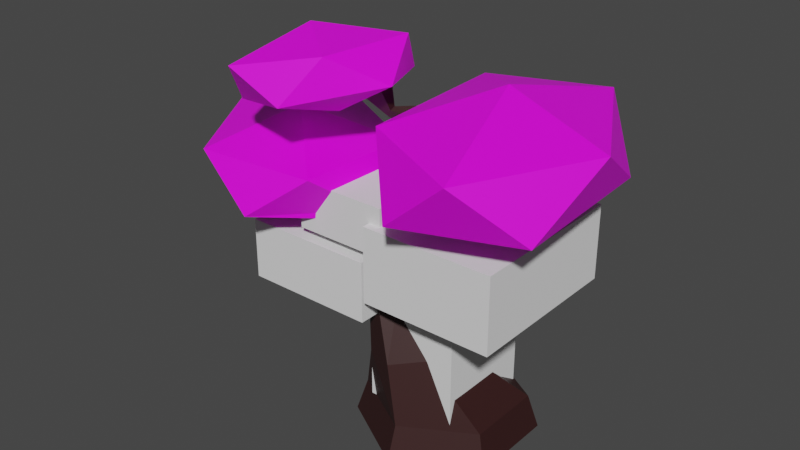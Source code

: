 # Source: branching-tree.blend  (saved by Blender 2.82.7; exported with 4.5.12 LTS)
import bpy
from mathutils import Matrix  # noqa: F401  (used for matrix-valued properties, if any)

bpy.ops.wm.read_factory_settings(use_empty=True)
scene = bpy.context.scene
scene.name = 'Scene'

# ---- collections
col_collection = bpy.data.collections.new('Collection'); scene.collection.children.link(col_collection)

# ---- images (referenced by path relative to the original .blend; pixels are not part of the script)
import os
ASSET_DIR = os.environ.get("B2B_ASSET_DIR", "")  # directory of the original .blend (textures are referenced by path, not embedded)
HERE = os.path.dirname(os.path.abspath(__file__))  # packed textures are extracted next to this script under _unpacked/

def load_image(name, relpath, width, height, colorspace="sRGB"):
    """Load a texture the original file referenced (path relative to the .blend, or extracted next to this script)."""
    p = next((c for c in (os.path.join(HERE, relpath), os.path.join(ASSET_DIR, relpath)) if relpath and os.path.exists(c)), "")
    if p:
        img = bpy.data.images.load(p, check_existing=True)
        img.name = name
    else:  # same state as the original file: an image datablock whose file is absent (Cycles renders it pink)
        img = bpy.data.images.new(name, width, height)
        img.source = "FILE"
        img.filepath = "//" + (relpath or name)
    img.colorspace_settings.name = colorspace
    return img
img_tree_green_jpg = load_image('tree-green.jpg', 'tree-green.jpg', 1024, 1024, 'sRGB')

# ---- materials (node trees are filled in below, after node groups)
mat_leaves = bpy.data.materials.new('leaves')
mat_leaves.use_transparent_shadow = False
mat_wood = bpy.data.materials.new('wood')
mat_wood.use_transparent_shadow = False

# ---- material node trees
mat_leaves.use_nodes = True; mat_leaves.node_tree.nodes.clear()
_N = mat_leaves.node_tree.nodes; _L = mat_leaves.node_tree.links
n0 = _N.new('ShaderNodeOutputMaterial'); n0.name = 'Material Output'; n0.location = (300, 300)
n1 = _N.new('ShaderNodeBsdfPrincipled'); n1.name = 'Principled BSDF'; n1.location = (10, 300)
n1.distribution = 'GGX'
n1.subsurface_method = 'BURLEY'
n1.inputs[3].default_value = 1.45
n1.inputs[27].default_value = (0.0, 0.0, 0.0, 1.0)
n1.inputs[28].default_value = 1.0
n2 = _N.new('ShaderNodeTexImage'); n2.name = 'Image Texture'; n2.location = (-384, 235)
n2.image = img_tree_green_jpg
_L.new(n1.outputs[0], n0.inputs[0])
_L.new(n2.outputs[0], n1.inputs[0])
n0.is_active_output = True
mat_wood.use_nodes = True; mat_wood.node_tree.nodes.clear()
_N = mat_wood.node_tree.nodes; _L = mat_wood.node_tree.links
n0 = _N.new('ShaderNodeOutputMaterial'); n0.name = 'Material Output'; n0.location = (300, 300)
n1 = _N.new('ShaderNodeBsdfPrincipled'); n1.name = 'Principled BSDF'; n1.location = (10, 300)
n1.distribution = 'GGX'
n1.subsurface_method = 'BURLEY'
n1.inputs[0].default_value = (0.0331, 0.009389, 0.009013, 1.0)
n1.inputs[3].default_value = 1.45
n1.inputs[27].default_value = (0.0, 0.0, 0.0, 1.0)
n1.inputs[28].default_value = 1.0
_L.new(n1.outputs[0], n0.inputs[0])
n0.is_active_output = True

# ---- world
world_world = bpy.data.worlds.new('World'); scene.world = world_world
world_world.use_nodes = True; world_world.node_tree.nodes.clear()
_N = world_world.node_tree.nodes; _L = world_world.node_tree.links
n0 = _N.new('ShaderNodeOutputWorld'); n0.name = 'World Output'; n0.location = (300, 300)
n1 = _N.new('ShaderNodeBackground'); n1.name = 'Background'; n1.location = (10, 300)
n1.inputs[0].default_value = (0.05088, 0.05088, 0.05088, 1.0)
_L.new(n1.outputs[0], n0.inputs[0])
n0.is_active_output = True
world_world.color = (0.05088, 0.05088, 0.05088)
world_world.use_sun_shadow = False
world_world.sun_shadow_jitter_overblur = 0.0

# ---- meshes
me_branching_tree = bpy.data.meshes.new('branching-tree')
me_branching_tree.from_pydata([(-0.0006592, 1.631, 0.01317), (-0.4316, -0.04486, 1.3), (1.412, 0.8156, 0.01317), (0.2568, -0.367, 1.397), (1.412, -0.8156, 0.01317), (0.3138, -1.086, 1.344), (-0.0006594, -1.631, 0.01317), (-0.3175, -1.484, 1.195), (-1.413, -0.8156, 0.01317), (-1.006, -1.162, 1.098), (-1.413, 0.8156, 0.01317), (-1.063, -0.4421, 1.15), (-0.4643, -0.6193, 2.428), (-0.8205, -0.4418, 2.446), (-0.4407, -1.016, 2.396), (-0.7733, -1.235, 2.382), (-1.13, -1.057, 2.216), (-1.153, -0.6607, 2.248), (-0.7099, -0.6853, 3.208), (-1.091, -0.4813, 3.515), (-0.6877, -1.141, 3.172), (-0.9505, -1.392, 3.319), (-1.337, -1.188, 2.993), (-1.359, -0.7329, 3.03), (1.191, -0.05666, 4.28), (0.6804, -2.751, 4.969), (-0.9106, 0.09758, 4.969), (0.4033, 2.733, 4.969), (2.806, 1.513, 4.969), (2.978, -1.876, 4.969), (-0.4236, -1.627, 6.084), (-0.5948, 1.763, 6.084), (1.703, 2.638, 6.084), (3.294, -0.2109, 6.084), (1.98, -2.847, 6.084), (1.191, -0.05666, 6.773), (-3.437, -0.3859, 3.43), (-2.801, -2.598, 3.974), (-5.288, -1.243, 3.974), (-5.218, 1.296, 3.974), (-2.686, 1.511, 3.974), (-1.193, -0.8953, 3.974), (-4.188, -2.283, 4.855), (-5.682, 0.1236, 4.855), (-4.073, 1.826, 4.855), (-1.586, 0.4717, 4.855), (-1.657, -2.068, 4.855), (-3.437, -0.3859, 5.399), (-1.78, -1.065, 5.853), (-3.212, -2.082, 6.04), (-3.011, -0.0619, 6.015), (-1.396, 0.6165, 6.343), (-0.5987, -0.9842, 6.57), (-1.721, -2.652, 6.382), (-3.713, -1.029, 6.645), (-2.591, 0.6386, 6.833), (-1.1, 0.06856, 7.175), (-1.301, -1.951, 7.2), (-2.916, -2.63, 6.872), (-2.532, -0.9484, 7.362), (-0.5991, -0.5716, 3.974), (-1.002, -0.5061, 3.998), (-0.6912, -0.8861, 4.126), (-0.8771, -0.8517, 4.085), (-2.262, -1.286, 3.733), (-1.814, -1.535, 3.849), (-1.863, -0.9881, 3.863), (-0.7412, -0.4039, 4.29), (-0.7751, -0.606, 4.418), (0.007173, -1.158, 4.716), (0.127, -0.6343, 4.544), (-0.333, -1.005, 4.891), (-0.2361, -0.3815, 4.741), (-1.102, -0.3901, 6.361), (-1.447, -0.3212, 6.146), (-1.095, -0.7106, 6.305), (-1.486, -0.7156, 6.095), (-2.22, -1.466, 3.739), (-0.6448, 0.1602, 5.881), (-0.7377, 0.4156, 5.597), (-0.6692, -0.2251, 5.726), (-0.8387, 0.04266, 5.352), (-1.051, -0.3776, 5.92), (-1.127, -0.3216, 5.791), (-1.049, -0.4951, 5.872), (-1.136, -0.444, 5.715), (-1.458, -1.156, 3.428), (-1.553, -0.9028, 3.251), (-1.361, -0.7505, 3.459), (-1.578, -1.095, 3.263), (-0.5938, -0.4556, 4.499), (-0.6235, -0.6122, 4.519), (-0.5078, -0.7177, 4.442), (-0.4478, -0.5545, 4.402), (-0.0006592, 1.861, -0.6953), (1.611, 0.9304, -0.6953), (1.611, -0.9304, -0.6953), (-0.0006594, -1.861, -0.6953), (-1.612, -0.9304, -0.6953), (-1.612, 0.9304, -0.6953)], [(26, 71), (25, 69)], [(0, 1, 3, 2), (2, 3, 5, 4), (4, 5, 7, 6), (6, 7, 9, 8), (9, 7, 15, 16), (8, 9, 11, 10), (10, 11, 1, 0), (2, 4, 96, 95), (17, 16, 22, 23), (5, 3, 12, 14), (11, 9, 16, 17), (3, 1, 13, 12), (7, 5, 14, 15), (1, 11, 17, 13), (15, 14, 20, 21), (12, 13, 19, 18), (13, 17, 23, 19), (16, 15, 21, 22), (14, 12, 18, 20), (19, 23, 87, 88), (25, 24, 29), (24, 26, 27), (24, 27, 28), (24, 28, 29), (25, 29, 34), (26, 25, 30), (27, 26, 31), (28, 27, 32), (29, 28, 33), (25, 34, 30), (78, 30, 80), (27, 31, 32), (28, 32, 33), (29, 33, 34), (30, 34, 35), (31, 30, 35), (32, 31, 35), (33, 32, 35), (34, 33, 35), (36, 37, 38), (36, 38, 39), (36, 39, 40), (36, 40, 41), (37, 41, 46), (38, 37, 42), (39, 38, 43), (40, 39, 44), (41, 40, 45), (37, 46, 42), (38, 42, 43), (39, 43, 44), (40, 44, 45), (41, 45, 46), (42, 46, 47), (43, 42, 47), (44, 43, 47), (45, 44, 47), (46, 45, 47), (48, 49, 50), (49, 48, 53), (48, 50, 51), (48, 52, 53), (49, 53, 58), (50, 49, 54), (51, 50, 55), (52, 51, 56), (53, 52, 57), (49, 58, 54), (50, 54, 55), (51, 55, 56), (52, 56, 57), (53, 57, 58), (54, 58, 59), (55, 54, 59), (56, 55, 59), (57, 56, 59), (58, 57, 59), (19, 21, 63, 61), (62, 60, 93, 92), (20, 18, 60, 62), (21, 20, 62, 63), (18, 19, 61, 60), (66, 64, 36), (22, 21, 86, 89), (21, 19, 88, 86), (23, 22, 89, 87), (65, 66, 41, 37), (37, 36, 64, 77), (63, 62, 68), (60, 61, 67), (61, 63, 68, 67), (69, 70, 24), (68, 62, 92, 91), (67, 68, 91, 90), (60, 67, 90, 93), (71, 69, 24, 25), (72, 71, 25, 26), (70, 72, 26, 24), (71, 25, 26, 72), (73, 74, 83, 82), (73, 51, 52), (51, 73, 74), (51, 74, 48), (48, 74, 76), (48, 75, 76), (48, 75, 52), (52, 75, 73), (77, 65, 37), (41, 66, 36), (78, 79, 81, 80), (74, 76, 85, 83), (75, 73, 82, 84), (76, 75, 84, 85), (30, 31, 78), (80, 30, 26, 81), (26, 79, 81), (78, 31, 79), (26, 79, 31), (83, 85, 81, 79), (84, 82, 78, 80), (85, 84, 80, 81), (82, 83, 79, 78), (86, 88, 66, 65), (87, 89, 77, 64), (89, 86, 65, 77), (88, 87, 64, 66), (93, 90, 72, 70), (92, 93, 70, 69), (91, 92, 69, 71), (90, 91, 71, 72), (94, 95, 96, 97, 98, 99), (8, 10, 99, 98), (0, 2, 95, 94), (4, 6, 97, 96), (10, 0, 94, 99), (6, 8, 98, 97)])
me_branching_tree.polygons.foreach_set('material_index', [1, 1, 1, 1, 1, 1, 1, 1, 1, 1, 1, 1, 1, 1, 1, 1, 1, 1, 1, 1, 0, 0, 0, 0, 0, 0, 0, 0, 0, 0, 0, 0, 0, 0, 0, 0, 0, 0, 0, 0, 0, 0, 0, 0, 0, 0, 0, 0, 0, 0, 0, 0, 0, 0, 0, 0, 0, 0, 0, 0, 0, 0, 0, 0, 0, 0, 0, 0, 0, 0, 0, 0, 0, 0, 0, 0, 0, 1, 1, 1, 1, 1, 0, 1, 1, 1, 0, 0, 1, 1, 1, 0, 1, 1, 1, 0, 0, 0, 0, 1, 0, 0, 0, 0, 0, 0, 0, 0, 0, 0, 1, 1, 1, 0, 0, 0, 0, 0, 1, 1, 1, 1, 1, 1, 1, 1, 1, 1, 1, 1, 1, 1, 1, 1, 1, 1])
_uv = me_branching_tree.uv_layers.new(name='UVMap')
_uv.uv.foreach_set('vector', [1.0, 0.5, 1.0, 1.0, 0.8333, 1.0, 0.8333, 0.5, 0.8333, 0.5, 0.8333, 1.0, 0.6667, 1.0, 0.6667, 0.5, 0.6667, 0.5, 0.6667, 1.0, 0.5, 1.0, 0.5, 0.5, 0.5, 0.5, 0.5, 1.0, 0.3333, 1.0, 0.3333, 0.5, 0.3333, 1.0, 0.5, 1.0, 0.5, 1.0, 0.3333, 1.0, 0.3333, 0.5, 0.3333, 1.0, 0.1667, 1.0, 0.1667, 0.5, 0.1667, 0.5, 0.1667, 1.0, -8.941e-08, 1.0, -8.941e-08, 0.5, 0.8333, 0.5, 0.6667, 0.5, 0.6667, 0.5, 0.8333, 0.5, 0.1667, 1.0, 0.3333, 1.0, 0.3333, 1.0, 0.1667, 1.0, 0.6667, 1.0, 0.8333, 1.0, 0.8333, 1.0, 0.6667, 1.0, 0.1667, 1.0, 0.3333, 1.0, 0.3333, 1.0, 0.1667, 1.0, 0.8333, 1.0, 1.0, 1.0, 1.0, 1.0, 0.8333, 1.0, 0.5, 1.0, 0.6667, 1.0, 0.6667, 1.0, 0.5, 1.0, -8.941e-08, 1.0, 0.1667, 1.0, 0.1667, 1.0, -8.941e-08, 1.0, 0.5, 1.0, 0.6667, 1.0, 0.6667, 1.0, 0.5, 1.0, 0.8333, 1.0, 1.0, 1.0, 1.0, 1.0, 0.8333, 1.0, -8.941e-08, 1.0, 0.1667, 1.0, 0.1667, 1.0, -8.941e-08, 1.0, 0.3333, 1.0, 0.5, 1.0, 0.5, 1.0, 0.3333, 1.0, 0.6667, 1.0, 0.8333, 1.0, 0.8333, 1.0, 0.6667, 1.0, -8.941e-08, 1.0, 0.1667, 1.0, 0.1667, 1.0, -8.941e-08, 1.0, 0.7273, 0.1575, 0.6364, 0.0, 0.5455, 0.1575, 0.09091, 0.0, 0.0, 0.1575, 0.1818, 0.1575, 0.2727, 0.0, 0.1818, 0.1575, 0.3636, 0.1575, 0.4545, 0.0, 0.3636, 0.1575, 0.5455, 0.1575, 0.7273, 0.1575, 0.5455, 0.1575, 0.6364, 0.3149, 0.9091, 0.1575, 0.7273, 0.1575, 0.8182, 0.3149, 0.1818, 0.1575, 0.0, 0.1575, 0.09091, 0.3149, 0.3636, 0.1575, 0.1818, 0.1575, 0.2727, 0.3149, 0.5455, 0.1575, 0.3636, 0.1575, 0.4545, 0.3149, 0.7273, 0.1575, 0.6364, 0.3149, 0.8182, 0.3149, 0.8333, 1.0, 0.0, 0.0, 0.6667, 1.0, 0.1818, 0.1575, 0.09091, 0.3149, 0.2727, 0.3149, 0.3636, 0.1575, 0.2727, 0.3149, 0.4545, 0.3149, 0.5455, 0.1575, 0.4545, 0.3149, 0.6364, 0.3149, 0.8182, 0.3149, 0.6364, 0.3149, 0.7273, 0.4724, 1.0, 0.3149, 0.8182, 0.3149, 0.9091, 0.4724, 0.2727, 0.3149, 0.09091, 0.3149, 0.1818, 0.4724, 0.4545, 0.3149, 0.2727, 0.3149, 0.3636, 0.4724, 0.6364, 0.3149, 0.4545, 0.3149, 0.5455, 0.4724, 0.8182, 0.0, 0.7273, 0.1575, 0.9091, 0.1575, 0.09091, 0.0, 0.0, 0.1575, 0.1818, 0.1575, 0.2727, 0.0, 0.1818, 0.1575, 0.3636, 0.1575, 0.4545, 0.0, 0.3636, 0.1575, 0.5455, 0.1575, 0.7273, 0.1575, 0.5455, 0.1575, 0.6364, 0.3149, 0.9091, 0.1575, 0.7273, 0.1575, 0.8182, 0.3149, 0.1818, 0.1575, 0.0, 0.1575, 0.09091, 0.3149, 0.3636, 0.1575, 0.1818, 0.1575, 0.2727, 0.3149, 0.5455, 0.1575, 0.3636, 0.1575, 0.4545, 0.3149, 0.7273, 0.1575, 0.6364, 0.3149, 0.8182, 0.3149, 0.9091, 0.1575, 0.8182, 0.3149, 1.0, 0.3149, 0.1818, 0.1575, 0.09091, 0.3149, 0.2727, 0.3149, 0.3636, 0.1575, 0.2727, 0.3149, 0.4545, 0.3149, 0.5455, 0.1575, 0.4545, 0.3149, 0.6364, 0.3149, 0.8182, 0.3149, 0.6364, 0.3149, 0.7273, 0.4724, 1.0, 0.3149, 0.8182, 0.3149, 0.9091, 0.4724, 0.2727, 0.3149, 0.09091, 0.3149, 0.1818, 0.4724, 0.4545, 0.3149, 0.2727, 0.3149, 0.3636, 0.4724, 0.6364, 0.3149, 0.4545, 0.3149, 0.5455, 0.4724, 0.8182, 0.0, 0.7273, 0.1575, 0.9091, 0.1575, 0.7273, 0.1575, 0.6364, 0.0, 0.5455, 0.1575, 0.09091, 0.0, 0.0, 0.1575, 0.1818, 0.1575, 0.4545, 0.0, 0.3636, 0.1575, 0.5455, 0.1575, 0.7273, 0.1575, 0.5455, 0.1575, 0.6364, 0.3149, 0.9091, 0.1575, 0.7273, 0.1575, 0.8182, 0.3149, 0.1818, 0.1575, 0.0, 0.1575, 0.09091, 0.3149, 0.3636, 0.1575, 0.1818, 0.1575, 0.2727, 0.3149, 0.5455, 0.1575, 0.3636, 0.1575, 0.4545, 0.3149, 0.7273, 0.1575, 0.6364, 0.3149, 0.8182, 0.3149, 0.9091, 0.1575, 0.8182, 0.3149, 1.0, 0.3149, 0.1818, 0.1575, 0.09091, 0.3149, 0.2727, 0.3149, 0.3636, 0.1575, 0.2727, 0.3149, 0.4545, 0.3149, 0.5455, 0.1575, 0.4545, 0.3149, 0.6364, 0.3149, 0.8182, 0.3149, 0.6364, 0.3149, 0.7273, 0.4724, 1.0, 0.3149, 0.8182, 0.3149, 0.9091, 0.4724, 0.2727, 0.3149, 0.09091, 0.3149, 0.1818, 0.4724, 0.4545, 0.3149, 0.2727, 0.3149, 0.3636, 0.4724, 0.6364, 0.3149, 0.4545, 0.3149, 0.5455, 0.4724, -8.941e-08, 1.0, 0.5, 1.0, 0.5, 1.0, -8.941e-08, 1.0, 0.6667, 1.0, 0.8333, 1.0, 0.8333, 1.0, 0.6667, 1.0, 0.6667, 1.0, 0.8333, 1.0, 0.8333, 1.0, 0.6667, 1.0, 0.5, 1.0, 0.6667, 1.0, 0.6667, 1.0, 0.5, 1.0, 0.8333, 1.0, 1.0, 1.0, 1.0, 1.0, 0.8333, 1.0, -8.941e-08, 1.0, 0.1667, 1.0, 0.1667, 1.0, 0.3333, 1.0, 0.5, 1.0, 0.5, 1.0, 0.249, 1.0, 0.5, 1.0, -8.941e-08, 1.0, -8.941e-08, 1.0, 0.5, 1.0, 0.1667, 1.0, 0.3333, 1.0, 0.249, 1.0, 0.1667, 1.0, 0.5, 1.0, -8.941e-08, 1.0, -8.941e-08, 1.0, 0.5, 1.0, 0.7273, 0.1575, 0.1667, 1.0, 0.1667, 1.0, 0.1667, 1.0, 0.5, 1.0, 0.6667, 1.0, 0.5, 1.0, 0.8333, 1.0, 1.0, 1.0, 0.8333, 1.0, -8.941e-08, 1.0, 0.5, 1.0, 0.5, 1.0, -8.941e-08, 1.0, 0.6667, 1.0, 0.8333, 1.0, 0.6667, 1.0, 0.6667, 1.0, 0.6667, 1.0, 0.6667, 1.0, 0.6667, 1.0, 0.8333, 1.0, 0.6667, 1.0, 0.6667, 1.0, 0.8333, 1.0, 0.8333, 1.0, 0.8333, 1.0, 0.8333, 1.0, 0.8333, 1.0, 0.6667, 1.0, 0.6667, 1.0, 0.6667, 1.0, 0.6667, 1.0, 0.8333, 1.0, 0.6667, 1.0, 0.6667, 1.0, 0.9091, 0.1575, 0.8333, 1.0, 0.8333, 1.0, 0.8333, 1.0, 0.8333, 1.0, 0.0, 0.0, 0.0, 0.0, 0.0, 0.0, 0.0, 0.0, 0.0, 0.0, -8.941e-08, 1.0, -8.941e-08, 1.0, 0.0, 0.0, 0.0, 0.0, 0.1818, 0.1575, 0.3636, 0.1575, 0.1818, 0.1575, 0.0, 0.0, -8.941e-08, 1.0, 0.1818, 0.1575, -8.941e-08, 1.0, 0.09091, 0.0, 0.09091, 0.0, -8.941e-08, 1.0, 0.5, 1.0, 0.09091, 0.0, 0.6667, 1.0, 0.5, 1.0, 0.09091, 0.0, 0.6667, 1.0, 0.3636, 0.1575, 0.0, 0.0, 0.0, 0.0, 0.0, 0.0, 0.1667, 1.0, 0.5, 1.0, 0.5, 1.0, -8.941e-08, 1.0, -8.941e-08, 1.0, 0.1667, 1.0, 0.8333, 1.0, -8.941e-08, 1.0, 0.5, 1.0, 0.6667, 1.0, -8.941e-08, 1.0, 0.5, 1.0, 0.5, 1.0, -8.941e-08, 1.0, 0.0, 0.0, 0.0, 0.0, 0.0, 0.0, 0.0, 0.0, 0.5, 1.0, 0.6667, 1.0, 0.6667, 1.0, 0.5, 1.0, 0.0, 0.0, 1.0, 0.3149, 0.8333, 1.0, 0.0, 0.0, 0.0, 0.0, 0.0, 0.0, 0.0, 0.0, 0.0, 0.0, -8.941e-08, 1.0, 0.5, 1.0, 0.8333, 1.0, 1.0, 0.3149, -8.941e-08, 1.0, 0.0, 0.0, -8.941e-08, 1.0, 1.0, 0.3149, -8.941e-08, 1.0, 0.5, 1.0, 0.5, 1.0, -8.941e-08, 1.0, 0.0, 0.0, 0.0, 0.0, 0.0, 0.0, 0.0, 0.0, 0.5, 1.0, 0.6667, 1.0, 0.6667, 1.0, 0.5, 1.0, 0.0, 0.0, -8.941e-08, 1.0, -8.941e-08, 1.0, 0.0, 0.0, 0.5, 1.0, -8.941e-08, 1.0, -8.941e-08, 1.0, 0.5, 1.0, 0.1667, 1.0, 0.249, 1.0, 0.1667, 1.0, 0.1667, 1.0, 0.249, 1.0, 0.5, 1.0, 0.5, 1.0, 0.1667, 1.0, -8.941e-08, 1.0, 0.1667, 1.0, 0.1667, 1.0, -8.941e-08, 1.0, 0.8333, 1.0, 0.8333, 1.0, 0.8333, 1.0, 0.8333, 1.0, 0.6667, 1.0, 0.8333, 1.0, 0.8333, 1.0, 0.6667, 1.0, 0.6667, 1.0, 0.6667, 1.0, 0.6667, 1.0, 0.6667, 1.0, 0.8333, 1.0, 0.6667, 1.0, 0.6667, 1.0, 0.8333, 1.0, 0.75, 0.49, 0.9578, 0.37, 0.9578, 0.13, 0.75, 0.01, 0.5422, 0.13, 0.5422, 0.37, 0.3333, 0.5, 0.1667, 0.5, 0.1667, 0.5, 0.3333, 0.5, 1.0, 0.5, 0.8333, 0.5, 0.8333, 0.5, 1.0, 0.5, 0.6667, 0.5, 0.5, 0.5, 0.5, 0.5, 0.6667, 0.5, 0.1667, 0.5, -8.941e-08, 0.5, -8.941e-08, 0.5, 0.1667, 0.5, 0.5, 0.5, 0.3333, 0.5, 0.3333, 0.5, 0.5, 0.5])
me_branching_tree.materials.append(mat_leaves)
me_branching_tree.materials.append(mat_wood)
me_branching_tree.use_remesh_fix_poles = True
me_branching_tree.use_remesh_preserve_attributes = False
me_branching_tree.use_mirror_vertex_groups = False
me_branching_tree.update()
me_cube = bpy.data.meshes.new('Cube')
me_cube.from_pydata([(-1.388, -1.417, -0.6383), (-1.388, -1.417, 0.6383), (-1.388, 1.417, -0.6383), (-1.388, 1.417, 0.6383), (1.388, -1.417, -0.6383), (1.388, -1.417, 0.6383), (1.388, 1.417, -0.6383), (1.388, 1.417, 0.6383)], [], [(0, 1, 3, 2), (2, 3, 7, 6), (6, 7, 5, 4), (4, 5, 1, 0), (2, 6, 4, 0), (7, 3, 1, 5)])
_uv = me_cube.uv_layers.new(name='UVMap')
_uv.uv.foreach_set('vector', [0.375, 0.0, 0.625, 0.0, 0.625, 0.25, 0.375, 0.25, 0.375, 0.25, 0.625, 0.25, 0.625, 0.5, 0.375, 0.5, 0.375, 0.5, 0.625, 0.5, 0.625, 0.75, 0.375, 0.75, 0.375, 0.75, 0.625, 0.75, 0.625, 1.0, 0.375, 1.0, 0.125, 0.5, 0.375, 0.5, 0.375, 0.75, 0.125, 0.75, 0.625, 0.5, 0.875, 0.5, 0.875, 0.75, 0.625, 0.75])
me_cube.use_remesh_fix_poles = True
me_cube.use_remesh_preserve_attributes = False
me_cube.use_mirror_vertex_groups = False
me_cube.update()
me_cube_001 = bpy.data.meshes.new('Cube.001')
me_cube_001.from_pydata([(-1.388, -1.417, -0.6383), (-1.388, -1.417, 0.6383), (-1.388, 1.417, -0.6383), (-1.388, 1.417, 0.6383), (1.388, -1.417, -0.6383), (1.388, -1.417, 0.6383), (1.388, 1.417, -0.6383), (1.388, 1.417, 0.6383)], [], [(0, 1, 3, 2), (2, 3, 7, 6), (6, 7, 5, 4), (4, 5, 1, 0), (2, 6, 4, 0), (7, 3, 1, 5)])
_uv = me_cube_001.uv_layers.new(name='UVMap')
_uv.uv.foreach_set('vector', [0.375, 0.0, 0.625, 0.0, 0.625, 0.25, 0.375, 0.25, 0.375, 0.25, 0.625, 0.25, 0.625, 0.5, 0.375, 0.5, 0.375, 0.5, 0.625, 0.5, 0.625, 0.75, 0.375, 0.75, 0.375, 0.75, 0.625, 0.75, 0.625, 1.0, 0.375, 1.0, 0.125, 0.5, 0.375, 0.5, 0.375, 0.75, 0.125, 0.75, 0.625, 0.5, 0.875, 0.5, 0.875, 0.75, 0.625, 0.75])
me_cube_001.use_remesh_fix_poles = True
me_cube_001.use_remesh_preserve_attributes = False
me_cube_001.use_mirror_vertex_groups = False
me_cube_001.update()
me_cube_002 = bpy.data.meshes.new('Cube.002')
me_cube_002.from_pydata([(-1.388, -1.417, -0.6383), (-1.388, -1.417, 0.6383), (-1.388, 1.417, -0.6383), (-1.388, 1.417, 0.6383), (1.388, -1.417, -0.6383), (1.388, -1.417, 0.6383), (1.388, 1.417, -0.6383), (1.388, 1.417, 0.6383)], [], [(0, 1, 3, 2), (2, 3, 7, 6), (6, 7, 5, 4), (4, 5, 1, 0), (2, 6, 4, 0), (7, 3, 1, 5)])
_uv = me_cube_002.uv_layers.new(name='UVMap')
_uv.uv.foreach_set('vector', [0.375, 0.0, 0.625, 0.0, 0.625, 0.25, 0.375, 0.25, 0.375, 0.25, 0.625, 0.25, 0.625, 0.5, 0.375, 0.5, 0.375, 0.5, 0.625, 0.5, 0.625, 0.75, 0.375, 0.75, 0.375, 0.75, 0.625, 0.75, 0.625, 1.0, 0.375, 1.0, 0.125, 0.5, 0.375, 0.5, 0.375, 0.75, 0.125, 0.75, 0.625, 0.5, 0.875, 0.5, 0.875, 0.75, 0.625, 0.75])
me_cube_002.use_remesh_fix_poles = True
me_cube_002.use_remesh_preserve_attributes = False
me_cube_002.use_mirror_vertex_groups = False
me_cube_002.update()
me_cube_003 = bpy.data.meshes.new('Cube.003')
me_cube_003.from_pydata([(-1.388, -1.417, -0.6383), (-1.388, -1.417, 0.6383), (-1.388, 1.417, -0.6383), (-1.388, 1.417, 0.6383), (1.388, -1.417, -0.6383), (1.388, -1.417, 0.6383), (1.388, 1.417, -0.6383), (1.388, 1.417, 0.6383)], [], [(0, 1, 3, 2), (2, 3, 7, 6), (6, 7, 5, 4), (4, 5, 1, 0), (2, 6, 4, 0), (7, 3, 1, 5)])
_uv = me_cube_003.uv_layers.new(name='UVMap')
_uv.uv.foreach_set('vector', [0.375, 0.0, 0.625, 0.0, 0.625, 0.25, 0.375, 0.25, 0.375, 0.25, 0.625, 0.25, 0.625, 0.5, 0.375, 0.5, 0.375, 0.5, 0.625, 0.5, 0.625, 0.75, 0.375, 0.75, 0.375, 0.75, 0.625, 0.75, 0.625, 1.0, 0.375, 1.0, 0.125, 0.5, 0.375, 0.5, 0.375, 0.75, 0.125, 0.75, 0.625, 0.5, 0.875, 0.5, 0.875, 0.75, 0.625, 0.75])
me_cube_003.use_remesh_fix_poles = True
me_cube_003.use_remesh_preserve_attributes = False
me_cube_003.use_mirror_vertex_groups = False
me_cube_003.update()

# ---- objects
ob_branching_tree = bpy.data.objects.new('branching-tree', me_branching_tree)
ob_collision1 = bpy.data.objects.new('collision1', me_cube)
ob_collision2 = bpy.data.objects.new('collision2', me_cube_001)
ob_collision2_001 = bpy.data.objects.new('collision2.001', me_cube_002)
ob_collision2_002 = bpy.data.objects.new('collision2.002', me_cube_003)

# ---- transforms, parenting, visibility, modifiers, constraints
ob_branching_tree.location = (0.0, 0.0, 0.0)
ob_branching_tree.lineart.crease_threshold = 0.0
_m = ob_branching_tree.modifiers.new('Triangulate', 'TRIANGULATE')
ob_collision1.parent = ob_branching_tree
ob_collision1.location = (-2.129, -0.287, 2.715)
ob_collision1.lineart.crease_threshold = 0.0
ob_collision2.parent = ob_branching_tree
ob_collision2.location = (0.7893, -0.05685, 3.396)
ob_collision2.scale = (1.0, 1.233, 1.232)
ob_collision2.lineart.crease_threshold = 0.0
ob_collision2_001.parent = ob_branching_tree
ob_collision2_001.location = (-1.316, -0.5831, 4.054)
ob_collision2_001.scale = (0.7034, 0.7487, 0.7791)
ob_collision2_001.lineart.crease_threshold = 0.0
ob_collision2_002.parent = ob_branching_tree
ob_collision2_002.location = (-0.08371, -0.02097, 1.579)
ob_collision2_002.scale = (0.7034, 0.7487, 2.468)
ob_collision2_002.lineart.crease_threshold = 0.0

# ---- collection membership
col_collection.objects.link(ob_branching_tree)
col_collection.objects.link(ob_collision1)
col_collection.objects.link(ob_collision2)
col_collection.objects.link(ob_collision2_001)
col_collection.objects.link(ob_collision2_002)

# ---- scene / render settings (as saved in the file)
scene.frame_start = 1; scene.frame_end = 250; scene.frame_set(28)
scene.render.engine = 'BLENDER_EEVEE_NEXT'
scene.cycles.use_denoising = False
scene.cycles.samples = 128
scene.cycles.sampling_pattern = 'TABULATED_SOBOL'
scene.cycles.use_adaptive_sampling = False
scene.cycles.use_light_tree = False
scene.view_settings.view_transform = 'Filmic'
bpy.context.view_layer.update()

# ---- added for rendering (the .blend has no active camera and no usable light): camera, sun
cam_auto = bpy.data.cameras.new('AutoCamera')
cam_auto.lens = 50.0
cam_auto.sensor_width = 36.0
cam_auto.clip_end = 1000.0
ob_auto_camera = bpy.data.objects.new('AutoCamera', cam_auto)
scene.collection.objects.link(ob_auto_camera)
ob_auto_camera.location = (11.1017, -14.8115, 13.1698)
ob_auto_camera.rotation_euler = (1.09748, -7.21219e-08, 0.694738)
scene.camera = ob_auto_camera
light_auto_sun = bpy.data.lights.new('AutoSun', 'SUN')
light_auto_sun.energy = 3.0
light_auto_sun.angle = 0.0523599
ob_auto_sun = bpy.data.objects.new('AutoSun', light_auto_sun)
scene.collection.objects.link(ob_auto_sun)
ob_auto_sun.rotation_euler = (0.872665, 0.174533, 0.523599)
bpy.context.view_layer.update()

